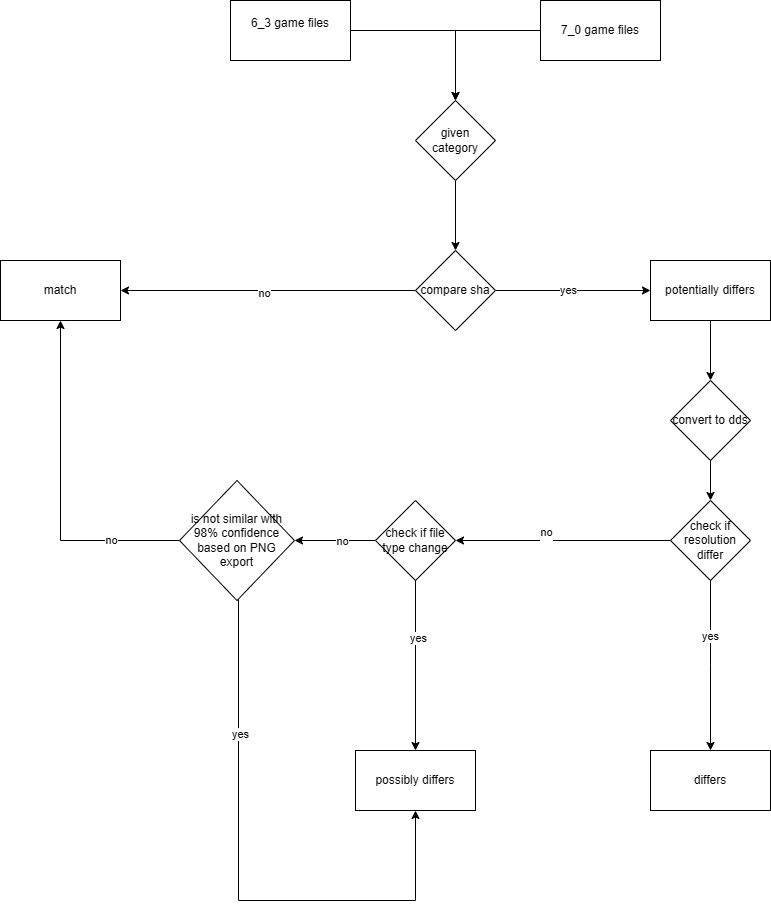

The diagram above was exported from draw.io. Its source (the exported page's mxGraphModel, read from the mxfile embedded in the PNG):
<mxGraphModel dx="997" dy="1116" grid="1" gridSize="10" guides="1" tooltips="1" connect="1" arrows="1" fold="1" page="1" pageScale="1" pageWidth="850" pageHeight="1100" math="0" shadow="0">
  <root>
    <mxCell id="0" />
    <mxCell id="1" parent="0" />
    <mxCell id="YxBtRHbl-VMfAnv7yvAN-4" style="edgeStyle=orthogonalEdgeStyle;rounded=0;orthogonalLoop=1;jettySize=auto;html=1;" edge="1" parent="1" source="YxBtRHbl-VMfAnv7yvAN-1" target="YxBtRHbl-VMfAnv7yvAN-3">
      <mxGeometry relative="1" as="geometry" />
    </mxCell>
    <mxCell id="YxBtRHbl-VMfAnv7yvAN-1" value="6_3 game files&lt;div&gt;&lt;br&gt;&lt;/div&gt;" style="rounded=0;whiteSpace=wrap;html=1;" vertex="1" parent="1">
      <mxGeometry x="240" y="100" width="120" height="60" as="geometry" />
    </mxCell>
    <mxCell id="YxBtRHbl-VMfAnv7yvAN-5" style="edgeStyle=orthogonalEdgeStyle;rounded=0;orthogonalLoop=1;jettySize=auto;html=1;entryX=0.5;entryY=0;entryDx=0;entryDy=0;" edge="1" parent="1" source="YxBtRHbl-VMfAnv7yvAN-2" target="YxBtRHbl-VMfAnv7yvAN-3">
      <mxGeometry relative="1" as="geometry" />
    </mxCell>
    <mxCell id="YxBtRHbl-VMfAnv7yvAN-2" value="&lt;div&gt;7_0 game files&lt;/div&gt;" style="rounded=0;whiteSpace=wrap;html=1;" vertex="1" parent="1">
      <mxGeometry x="550" y="100" width="120" height="60" as="geometry" />
    </mxCell>
    <mxCell id="YxBtRHbl-VMfAnv7yvAN-6" style="edgeStyle=orthogonalEdgeStyle;rounded=0;orthogonalLoop=1;jettySize=auto;html=1;" edge="1" parent="1" source="YxBtRHbl-VMfAnv7yvAN-3" target="YxBtRHbl-VMfAnv7yvAN-7">
      <mxGeometry relative="1" as="geometry">
        <mxPoint x="465" y="350" as="targetPoint" />
      </mxGeometry>
    </mxCell>
    <mxCell id="YxBtRHbl-VMfAnv7yvAN-3" value="given category" style="rhombus;whiteSpace=wrap;html=1;" vertex="1" parent="1">
      <mxGeometry x="425" y="200" width="80" height="80" as="geometry" />
    </mxCell>
    <mxCell id="YxBtRHbl-VMfAnv7yvAN-8" style="edgeStyle=orthogonalEdgeStyle;rounded=0;orthogonalLoop=1;jettySize=auto;html=1;entryX=1;entryY=0.5;entryDx=0;entryDy=0;" edge="1" parent="1" source="YxBtRHbl-VMfAnv7yvAN-7" target="YxBtRHbl-VMfAnv7yvAN-9">
      <mxGeometry relative="1" as="geometry">
        <mxPoint x="160" y="400" as="targetPoint" />
      </mxGeometry>
    </mxCell>
    <mxCell id="YxBtRHbl-VMfAnv7yvAN-37" value="no" style="edgeLabel;html=1;align=center;verticalAlign=middle;resizable=0;points=[];" vertex="1" connectable="0" parent="YxBtRHbl-VMfAnv7yvAN-8">
      <mxGeometry x="0.0305" y="2" relative="1" as="geometry">
        <mxPoint as="offset" />
      </mxGeometry>
    </mxCell>
    <mxCell id="YxBtRHbl-VMfAnv7yvAN-10" style="edgeStyle=orthogonalEdgeStyle;rounded=0;orthogonalLoop=1;jettySize=auto;html=1;" edge="1" parent="1" source="YxBtRHbl-VMfAnv7yvAN-7">
      <mxGeometry relative="1" as="geometry">
        <mxPoint x="660" y="390" as="targetPoint" />
      </mxGeometry>
    </mxCell>
    <mxCell id="YxBtRHbl-VMfAnv7yvAN-36" value="yes" style="edgeLabel;html=1;align=center;verticalAlign=middle;resizable=0;points=[];" vertex="1" connectable="0" parent="YxBtRHbl-VMfAnv7yvAN-10">
      <mxGeometry x="-0.074" y="1" relative="1" as="geometry">
        <mxPoint as="offset" />
      </mxGeometry>
    </mxCell>
    <mxCell id="YxBtRHbl-VMfAnv7yvAN-7" value="compare sha" style="rhombus;whiteSpace=wrap;html=1;" vertex="1" parent="1">
      <mxGeometry x="425" y="350" width="80" height="80" as="geometry" />
    </mxCell>
    <mxCell id="YxBtRHbl-VMfAnv7yvAN-9" value="match" style="rounded=0;whiteSpace=wrap;html=1;" vertex="1" parent="1">
      <mxGeometry x="10" y="360" width="120" height="60" as="geometry" />
    </mxCell>
    <mxCell id="YxBtRHbl-VMfAnv7yvAN-13" style="edgeStyle=orthogonalEdgeStyle;rounded=0;orthogonalLoop=1;jettySize=auto;html=1;entryX=0.5;entryY=0;entryDx=0;entryDy=0;" edge="1" parent="1" source="YxBtRHbl-VMfAnv7yvAN-11" target="YxBtRHbl-VMfAnv7yvAN-12">
      <mxGeometry relative="1" as="geometry" />
    </mxCell>
    <mxCell id="YxBtRHbl-VMfAnv7yvAN-11" value="potentially differs" style="rounded=0;whiteSpace=wrap;html=1;" vertex="1" parent="1">
      <mxGeometry x="660" y="360" width="120" height="60" as="geometry" />
    </mxCell>
    <mxCell id="YxBtRHbl-VMfAnv7yvAN-15" style="edgeStyle=orthogonalEdgeStyle;rounded=0;orthogonalLoop=1;jettySize=auto;html=1;entryX=0.5;entryY=0;entryDx=0;entryDy=0;" edge="1" parent="1" source="YxBtRHbl-VMfAnv7yvAN-12" target="YxBtRHbl-VMfAnv7yvAN-14">
      <mxGeometry relative="1" as="geometry" />
    </mxCell>
    <mxCell id="YxBtRHbl-VMfAnv7yvAN-12" value="convert to dds" style="rhombus;whiteSpace=wrap;html=1;" vertex="1" parent="1">
      <mxGeometry x="680" y="480" width="80" height="80" as="geometry" />
    </mxCell>
    <mxCell id="YxBtRHbl-VMfAnv7yvAN-16" style="edgeStyle=orthogonalEdgeStyle;rounded=0;orthogonalLoop=1;jettySize=auto;html=1;" edge="1" parent="1" source="YxBtRHbl-VMfAnv7yvAN-14">
      <mxGeometry relative="1" as="geometry">
        <mxPoint x="720" y="850" as="targetPoint" />
      </mxGeometry>
    </mxCell>
    <mxCell id="YxBtRHbl-VMfAnv7yvAN-33" value="yes" style="edgeLabel;html=1;align=center;verticalAlign=middle;resizable=0;points=[];" vertex="1" connectable="0" parent="YxBtRHbl-VMfAnv7yvAN-16">
      <mxGeometry x="-0.3588" y="-1" relative="1" as="geometry">
        <mxPoint as="offset" />
      </mxGeometry>
    </mxCell>
    <mxCell id="YxBtRHbl-VMfAnv7yvAN-23" value="" style="edgeStyle=orthogonalEdgeStyle;rounded=0;orthogonalLoop=1;jettySize=auto;html=1;" edge="1" parent="1" source="YxBtRHbl-VMfAnv7yvAN-14" target="YxBtRHbl-VMfAnv7yvAN-22">
      <mxGeometry relative="1" as="geometry" />
    </mxCell>
    <mxCell id="YxBtRHbl-VMfAnv7yvAN-32" value="no&lt;div&gt;&lt;br&gt;&lt;/div&gt;" style="edgeLabel;html=1;align=center;verticalAlign=middle;resizable=0;points=[];" vertex="1" connectable="0" parent="YxBtRHbl-VMfAnv7yvAN-23">
      <mxGeometry x="0.1628" y="-2" relative="1" as="geometry">
        <mxPoint as="offset" />
      </mxGeometry>
    </mxCell>
    <mxCell id="YxBtRHbl-VMfAnv7yvAN-14" value="check if resolution differ" style="rhombus;whiteSpace=wrap;html=1;" vertex="1" parent="1">
      <mxGeometry x="680" y="600" width="80" height="80" as="geometry" />
    </mxCell>
    <mxCell id="YxBtRHbl-VMfAnv7yvAN-17" value="differs" style="rounded=0;whiteSpace=wrap;html=1;" vertex="1" parent="1">
      <mxGeometry x="660" y="850" width="120" height="60" as="geometry" />
    </mxCell>
    <mxCell id="YxBtRHbl-VMfAnv7yvAN-20" style="edgeStyle=orthogonalEdgeStyle;rounded=0;orthogonalLoop=1;jettySize=auto;html=1;" edge="1" parent="1">
      <mxGeometry relative="1" as="geometry">
        <mxPoint x="425" y="850" as="targetPoint" />
        <mxPoint x="425" y="670" as="sourcePoint" />
      </mxGeometry>
    </mxCell>
    <mxCell id="YxBtRHbl-VMfAnv7yvAN-30" value="yes" style="edgeLabel;html=1;align=center;verticalAlign=middle;resizable=0;points=[];" vertex="1" connectable="0" parent="YxBtRHbl-VMfAnv7yvAN-20">
      <mxGeometry x="-0.2593" y="2" relative="1" as="geometry">
        <mxPoint as="offset" />
      </mxGeometry>
    </mxCell>
    <mxCell id="YxBtRHbl-VMfAnv7yvAN-26" value="" style="edgeStyle=orthogonalEdgeStyle;rounded=0;orthogonalLoop=1;jettySize=auto;html=1;" edge="1" parent="1" source="YxBtRHbl-VMfAnv7yvAN-22" target="YxBtRHbl-VMfAnv7yvAN-25">
      <mxGeometry relative="1" as="geometry" />
    </mxCell>
    <mxCell id="YxBtRHbl-VMfAnv7yvAN-31" value="no" style="edgeLabel;html=1;align=center;verticalAlign=middle;resizable=0;points=[];" vertex="1" connectable="0" parent="YxBtRHbl-VMfAnv7yvAN-26">
      <mxGeometry x="-0.15" relative="1" as="geometry">
        <mxPoint as="offset" />
      </mxGeometry>
    </mxCell>
    <mxCell id="YxBtRHbl-VMfAnv7yvAN-22" value="check if file type change" style="rhombus;whiteSpace=wrap;html=1;" vertex="1" parent="1">
      <mxGeometry x="385" y="600" width="80" height="80" as="geometry" />
    </mxCell>
    <mxCell id="YxBtRHbl-VMfAnv7yvAN-24" value="possibly differs" style="rounded=0;whiteSpace=wrap;html=1;" vertex="1" parent="1">
      <mxGeometry x="365" y="850" width="120" height="60" as="geometry" />
    </mxCell>
    <mxCell id="YxBtRHbl-VMfAnv7yvAN-27" style="edgeStyle=orthogonalEdgeStyle;rounded=0;orthogonalLoop=1;jettySize=auto;html=1;entryX=0.5;entryY=1;entryDx=0;entryDy=0;" edge="1" parent="1" source="YxBtRHbl-VMfAnv7yvAN-25" target="YxBtRHbl-VMfAnv7yvAN-9">
      <mxGeometry relative="1" as="geometry" />
    </mxCell>
    <mxCell id="YxBtRHbl-VMfAnv7yvAN-28" value="no" style="edgeLabel;html=1;align=center;verticalAlign=middle;resizable=0;points=[];" vertex="1" connectable="0" parent="YxBtRHbl-VMfAnv7yvAN-27">
      <mxGeometry x="-0.5941" y="-1" relative="1" as="geometry">
        <mxPoint as="offset" />
      </mxGeometry>
    </mxCell>
    <mxCell id="YxBtRHbl-VMfAnv7yvAN-29" style="edgeStyle=orthogonalEdgeStyle;rounded=0;orthogonalLoop=1;jettySize=auto;html=1;entryX=0.5;entryY=1;entryDx=0;entryDy=0;" edge="1" parent="1" source="YxBtRHbl-VMfAnv7yvAN-25" target="YxBtRHbl-VMfAnv7yvAN-24">
      <mxGeometry relative="1" as="geometry">
        <mxPoint x="730" y="1000" as="targetPoint" />
        <Array as="points">
          <mxPoint x="248" y="1000" />
          <mxPoint x="425" y="1000" />
        </Array>
      </mxGeometry>
    </mxCell>
    <mxCell id="YxBtRHbl-VMfAnv7yvAN-38" value="yes" style="edgeLabel;html=1;align=center;verticalAlign=middle;resizable=0;points=[];" vertex="1" connectable="0" parent="YxBtRHbl-VMfAnv7yvAN-29">
      <mxGeometry x="-0.5243" y="1" relative="1" as="geometry">
        <mxPoint as="offset" />
      </mxGeometry>
    </mxCell>
    <mxCell id="YxBtRHbl-VMfAnv7yvAN-25" value="is not similar with 98% confidence&lt;br&gt;based on PNG export" style="rhombus;whiteSpace=wrap;html=1;" vertex="1" parent="1">
      <mxGeometry x="189" y="580" width="115" height="120" as="geometry" />
    </mxCell>
  </root>
</mxGraphModel>